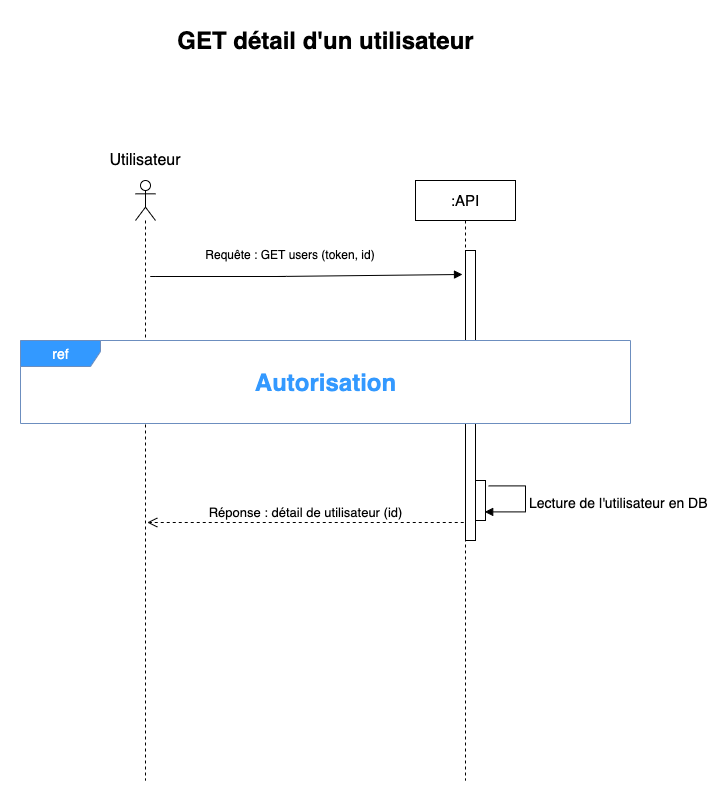

The diagram above was exported from draw.io. Its source (the exported page's mxGraphModel, read from the mxfile embedded in the PNG):
<mxGraphModel dx="2125" dy="691" grid="1" gridSize="10" guides="1" tooltips="1" connect="1" arrows="1" fold="1" page="1" pageScale="1" pageWidth="827" pageHeight="1169" math="0" shadow="0">
  <root>
    <mxCell id="0" />
    <mxCell id="1" parent="0" />
    <mxCell id="6x1G4Z6Y2JdtSEshxBZl-1" value="" style="shape=umlLifeline;participant=umlActor;perimeter=lifelinePerimeter;whiteSpace=wrap;html=1;container=1;collapsible=0;recursiveResize=0;verticalAlign=top;spacingTop=36;outlineConnect=0;" vertex="1" parent="1">
      <mxGeometry x="60" y="200" width="20" height="600" as="geometry" />
    </mxCell>
    <mxCell id="6x1G4Z6Y2JdtSEshxBZl-2" value="&lt;font style=&quot;font-size: 16px&quot;&gt;Utilisateur&lt;/font&gt;" style="text;html=1;strokeColor=none;fillColor=none;align=center;verticalAlign=middle;whiteSpace=wrap;rounded=0;" vertex="1" parent="1">
      <mxGeometry y="170" width="140" height="20" as="geometry" />
    </mxCell>
    <mxCell id="6x1G4Z6Y2JdtSEshxBZl-3" value="&lt;font style=&quot;font-size: 15px&quot;&gt;:API&lt;/font&gt;" style="shape=umlLifeline;perimeter=lifelinePerimeter;whiteSpace=wrap;html=1;container=1;collapsible=0;recursiveResize=0;outlineConnect=0;" vertex="1" parent="1">
      <mxGeometry x="340" y="200" width="100" height="600" as="geometry" />
    </mxCell>
    <mxCell id="6x1G4Z6Y2JdtSEshxBZl-4" value="" style="html=1;points=[];perimeter=orthogonalPerimeter;" vertex="1" parent="6x1G4Z6Y2JdtSEshxBZl-3">
      <mxGeometry x="50" y="70" width="10" height="290" as="geometry" />
    </mxCell>
    <mxCell id="6x1G4Z6Y2JdtSEshxBZl-5" value="" style="html=1;points=[];perimeter=orthogonalPerimeter;fontSize=17;" vertex="1" parent="6x1G4Z6Y2JdtSEshxBZl-3">
      <mxGeometry x="60" y="300" width="10" height="40" as="geometry" />
    </mxCell>
    <mxCell id="6x1G4Z6Y2JdtSEshxBZl-6" value="&lt;font style=&quot;font-size: 14px&quot;&gt;Lecture de l'utilisateur en DB&lt;/font&gt;" style="edgeStyle=orthogonalEdgeStyle;html=1;align=left;spacingLeft=2;endArrow=block;rounded=0;entryX=0.92;entryY=0.785;fontSize=17;exitX=1.32;exitY=0.135;exitDx=0;exitDy=0;exitPerimeter=0;entryDx=0;entryDy=0;entryPerimeter=0;" edge="1" parent="6x1G4Z6Y2JdtSEshxBZl-3">
      <mxGeometry relative="1" as="geometry">
        <mxPoint x="73.19999999999982" y="305.4000000000001" as="sourcePoint" />
        <Array as="points">
          <mxPoint x="110" y="305" />
          <mxPoint x="110" y="331" />
        </Array>
        <mxPoint x="69.19999999999982" y="331.4000000000001" as="targetPoint" />
      </mxGeometry>
    </mxCell>
    <mxCell id="6x1G4Z6Y2JdtSEshxBZl-7" value="" style="html=1;verticalAlign=bottom;endArrow=block;entryX=-0.3;entryY=0.042;entryDx=0;entryDy=0;entryPerimeter=0;" edge="1" parent="1">
      <mxGeometry x="0.2889" y="90" width="80" relative="1" as="geometry">
        <mxPoint x="210" y="296" as="sourcePoint" />
        <mxPoint x="387" y="293.98" as="targetPoint" />
        <Array as="points">
          <mxPoint x="70" y="296" />
          <mxPoint x="201" y="296" />
        </Array>
        <mxPoint as="offset" />
      </mxGeometry>
    </mxCell>
    <mxCell id="6x1G4Z6Y2JdtSEshxBZl-8" value="&lt;font style=&quot;font-size: 13px&quot;&gt;Réponse : détail de utilisateur (id)&lt;/font&gt;" style="html=1;verticalAlign=bottom;endArrow=open;dashed=1;endSize=8;exitX=-0.4;exitY=0.558;exitDx=0;exitDy=0;exitPerimeter=0;" edge="1" parent="1">
      <mxGeometry relative="1" as="geometry">
        <mxPoint x="388.25" y="542" as="sourcePoint" />
        <mxPoint x="71.75" y="542" as="targetPoint" />
      </mxGeometry>
    </mxCell>
    <mxCell id="6x1G4Z6Y2JdtSEshxBZl-9" value="GET détail d'un utilisateur" style="text;strokeColor=none;fillColor=none;html=1;fontSize=24;fontStyle=1;verticalAlign=middle;align=center;" vertex="1" parent="1">
      <mxGeometry x="200" y="40" width="100" height="40" as="geometry" />
    </mxCell>
    <mxCell id="6x1G4Z6Y2JdtSEshxBZl-10" value="Requête : GET users (token, id)" style="text;strokeColor=none;fillColor=none;align=center;verticalAlign=middle;spacingLeft=4;spacingRight=4;overflow=hidden;points=[[0,0.5],[1,0.5]];portConstraint=eastwest;rotatable=0;" vertex="1" parent="1">
      <mxGeometry x="110" y="259" width="210" height="30" as="geometry" />
    </mxCell>
    <mxCell id="6x1G4Z6Y2JdtSEshxBZl-12" value="&lt;font color=&quot;#ffffff&quot;&gt;ref&lt;/font&gt;" style="shape=umlFrame;tabWidth=110;tabHeight=30;tabPosition=left;html=1;boundedLbl=1;labelInHeader=1;width=80;height=26;recursiveResize=0;fontSize=14;fillColor=#3399FF;strokeColor=#6c8ebf;shadow=0;sketch=0;swimlaneFillColor=#ffffff;" vertex="1" parent="1">
      <mxGeometry x="-55" y="360" width="610" height="83" as="geometry" />
    </mxCell>
    <mxCell id="6x1G4Z6Y2JdtSEshxBZl-11" value="Autorisation" style="text;strokeColor=none;fillColor=none;html=1;fontSize=24;fontStyle=1;verticalAlign=middle;align=center;shadow=0;sketch=0;fontColor=#3399FF;" vertex="1" parent="1">
      <mxGeometry x="200" y="381.5" width="100" height="40" as="geometry" />
    </mxCell>
  </root>
</mxGraphModel>